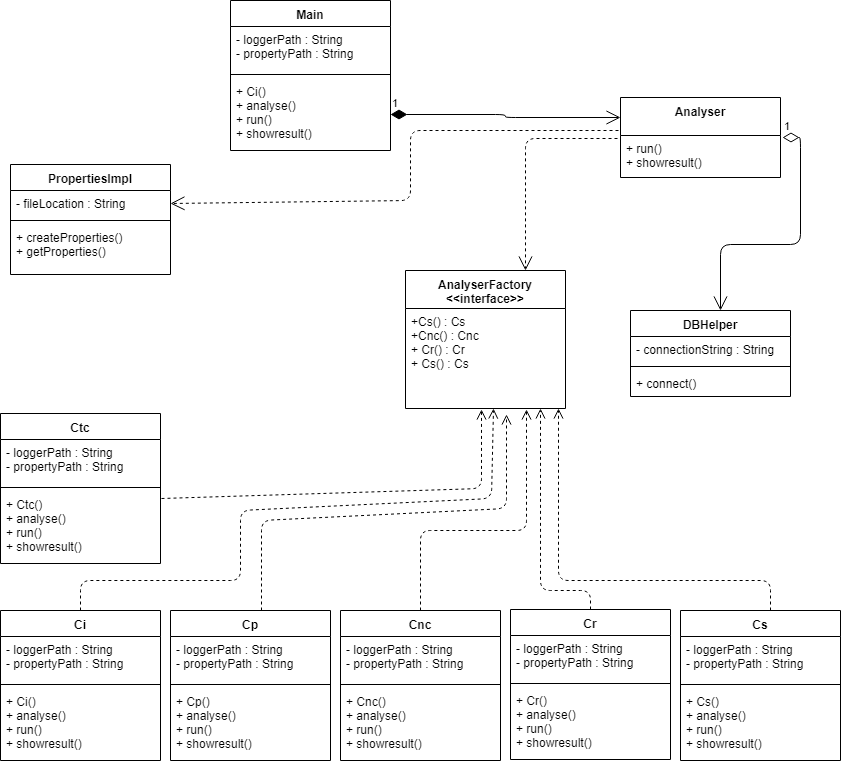

The diagram above was exported from draw.io. Its source (the exported page's mxGraphModel, read from the mxfile embedded in the PNG):
<mxGraphModel dx="824" dy="506" grid="1" gridSize="10" guides="1" tooltips="1" connect="1" arrows="1" fold="1" page="1" pageScale="1" pageWidth="850" pageHeight="1100" math="0" shadow="0">
  <root>
    <mxCell id="0" />
    <mxCell id="1" parent="0" />
    <mxCell id="-DUy1rPHJREM0DAjpBND-1" value="DBHelper" style="swimlane;fontStyle=1;align=center;verticalAlign=top;childLayout=stackLayout;horizontal=1;startSize=26;horizontalStack=0;resizeParent=1;resizeParentMax=0;resizeLast=0;collapsible=1;marginBottom=0;" parent="1" vertex="1">
      <mxGeometry x="650" y="430" width="160" height="86" as="geometry" />
    </mxCell>
    <mxCell id="-DUy1rPHJREM0DAjpBND-2" value="- connectionString : String" style="text;strokeColor=none;fillColor=none;align=left;verticalAlign=top;spacingLeft=4;spacingRight=4;overflow=hidden;rotatable=0;points=[[0,0.5],[1,0.5]];portConstraint=eastwest;" parent="-DUy1rPHJREM0DAjpBND-1" vertex="1">
      <mxGeometry y="26" width="160" height="26" as="geometry" />
    </mxCell>
    <mxCell id="-DUy1rPHJREM0DAjpBND-3" value="" style="line;strokeWidth=1;fillColor=none;align=left;verticalAlign=middle;spacingTop=-1;spacingLeft=3;spacingRight=3;rotatable=0;labelPosition=right;points=[];portConstraint=eastwest;" parent="-DUy1rPHJREM0DAjpBND-1" vertex="1">
      <mxGeometry y="52" width="160" height="8" as="geometry" />
    </mxCell>
    <mxCell id="-DUy1rPHJREM0DAjpBND-4" value="+ connect()" style="text;strokeColor=none;fillColor=none;align=left;verticalAlign=top;spacingLeft=4;spacingRight=4;overflow=hidden;rotatable=0;points=[[0,0.5],[1,0.5]];portConstraint=eastwest;" parent="-DUy1rPHJREM0DAjpBND-1" vertex="1">
      <mxGeometry y="60" width="160" height="26" as="geometry" />
    </mxCell>
    <mxCell id="-DUy1rPHJREM0DAjpBND-5" value="PropertiesImpl" style="swimlane;fontStyle=1;align=center;verticalAlign=top;childLayout=stackLayout;horizontal=1;startSize=26;horizontalStack=0;resizeParent=1;resizeParentMax=0;resizeLast=0;collapsible=1;marginBottom=0;" parent="1" vertex="1">
      <mxGeometry x="30" y="284" width="160" height="110" as="geometry">
        <mxRectangle x="340" y="300" width="110" height="26" as="alternateBounds" />
      </mxGeometry>
    </mxCell>
    <mxCell id="-DUy1rPHJREM0DAjpBND-6" value="- fileLocation : String" style="text;strokeColor=none;fillColor=none;align=left;verticalAlign=top;spacingLeft=4;spacingRight=4;overflow=hidden;rotatable=0;points=[[0,0.5],[1,0.5]];portConstraint=eastwest;" parent="-DUy1rPHJREM0DAjpBND-5" vertex="1">
      <mxGeometry y="26" width="160" height="26" as="geometry" />
    </mxCell>
    <mxCell id="-DUy1rPHJREM0DAjpBND-7" value="" style="line;strokeWidth=1;fillColor=none;align=left;verticalAlign=middle;spacingTop=-1;spacingLeft=3;spacingRight=3;rotatable=0;labelPosition=right;points=[];portConstraint=eastwest;" parent="-DUy1rPHJREM0DAjpBND-5" vertex="1">
      <mxGeometry y="52" width="160" height="8" as="geometry" />
    </mxCell>
    <mxCell id="-DUy1rPHJREM0DAjpBND-8" value="+ createProperties()&#10;+ getProperties()" style="text;strokeColor=none;fillColor=none;align=left;verticalAlign=top;spacingLeft=4;spacingRight=4;overflow=hidden;rotatable=0;points=[[0,0.5],[1,0.5]];portConstraint=eastwest;" parent="-DUy1rPHJREM0DAjpBND-5" vertex="1">
      <mxGeometry y="60" width="160" height="50" as="geometry" />
    </mxCell>
    <mxCell id="-DUy1rPHJREM0DAjpBND-9" value="Ci" style="swimlane;fontStyle=1;align=center;verticalAlign=top;childLayout=stackLayout;horizontal=1;startSize=26;horizontalStack=0;resizeParent=1;resizeParentMax=0;resizeLast=0;collapsible=1;marginBottom=0;" parent="1" vertex="1">
      <mxGeometry x="20" y="730" width="160" height="150" as="geometry" />
    </mxCell>
    <mxCell id="-DUy1rPHJREM0DAjpBND-10" value="- loggerPath : String&#10;- propertyPath : String" style="text;strokeColor=none;fillColor=none;align=left;verticalAlign=top;spacingLeft=4;spacingRight=4;overflow=hidden;rotatable=0;points=[[0,0.5],[1,0.5]];portConstraint=eastwest;" parent="-DUy1rPHJREM0DAjpBND-9" vertex="1">
      <mxGeometry y="26" width="160" height="44" as="geometry" />
    </mxCell>
    <mxCell id="-DUy1rPHJREM0DAjpBND-11" value="" style="line;strokeWidth=1;fillColor=none;align=left;verticalAlign=middle;spacingTop=-1;spacingLeft=3;spacingRight=3;rotatable=0;labelPosition=right;points=[];portConstraint=eastwest;" parent="-DUy1rPHJREM0DAjpBND-9" vertex="1">
      <mxGeometry y="70" width="160" height="8" as="geometry" />
    </mxCell>
    <mxCell id="-DUy1rPHJREM0DAjpBND-12" value="+ Ci()&#10;+ analyse()&#10;+ run()&#10;+ showresult()" style="text;strokeColor=none;fillColor=none;align=left;verticalAlign=top;spacingLeft=4;spacingRight=4;overflow=hidden;rotatable=0;points=[[0,0.5],[1,0.5]];portConstraint=eastwest;" parent="-DUy1rPHJREM0DAjpBND-9" vertex="1">
      <mxGeometry y="78" width="160" height="72" as="geometry" />
    </mxCell>
    <mxCell id="-DUy1rPHJREM0DAjpBND-13" value="Cp" style="swimlane;fontStyle=1;align=center;verticalAlign=top;childLayout=stackLayout;horizontal=1;startSize=26;horizontalStack=0;resizeParent=1;resizeParentMax=0;resizeLast=0;collapsible=1;marginBottom=0;" parent="1" vertex="1">
      <mxGeometry x="190" y="730" width="160" height="150" as="geometry" />
    </mxCell>
    <mxCell id="-DUy1rPHJREM0DAjpBND-14" value="- loggerPath : String&#10;- propertyPath : String" style="text;strokeColor=none;fillColor=none;align=left;verticalAlign=top;spacingLeft=4;spacingRight=4;overflow=hidden;rotatable=0;points=[[0,0.5],[1,0.5]];portConstraint=eastwest;" parent="-DUy1rPHJREM0DAjpBND-13" vertex="1">
      <mxGeometry y="26" width="160" height="44" as="geometry" />
    </mxCell>
    <mxCell id="-DUy1rPHJREM0DAjpBND-15" value="" style="line;strokeWidth=1;fillColor=none;align=left;verticalAlign=middle;spacingTop=-1;spacingLeft=3;spacingRight=3;rotatable=0;labelPosition=right;points=[];portConstraint=eastwest;" parent="-DUy1rPHJREM0DAjpBND-13" vertex="1">
      <mxGeometry y="70" width="160" height="8" as="geometry" />
    </mxCell>
    <mxCell id="-DUy1rPHJREM0DAjpBND-16" value="+ Cp()&#10;+ analyse()&#10;+ run()&#10;+ showresult()" style="text;strokeColor=none;fillColor=none;align=left;verticalAlign=top;spacingLeft=4;spacingRight=4;overflow=hidden;rotatable=0;points=[[0,0.5],[1,0.5]];portConstraint=eastwest;" parent="-DUy1rPHJREM0DAjpBND-13" vertex="1">
      <mxGeometry y="78" width="160" height="72" as="geometry" />
    </mxCell>
    <mxCell id="-DUy1rPHJREM0DAjpBND-17" value="Cnc" style="swimlane;fontStyle=1;align=center;verticalAlign=top;childLayout=stackLayout;horizontal=1;startSize=26;horizontalStack=0;resizeParent=1;resizeParentMax=0;resizeLast=0;collapsible=1;marginBottom=0;" parent="1" vertex="1">
      <mxGeometry x="360" y="730" width="160" height="150" as="geometry" />
    </mxCell>
    <mxCell id="-DUy1rPHJREM0DAjpBND-18" value="- loggerPath : String&#10;- propertyPath : String" style="text;strokeColor=none;fillColor=none;align=left;verticalAlign=top;spacingLeft=4;spacingRight=4;overflow=hidden;rotatable=0;points=[[0,0.5],[1,0.5]];portConstraint=eastwest;" parent="-DUy1rPHJREM0DAjpBND-17" vertex="1">
      <mxGeometry y="26" width="160" height="44" as="geometry" />
    </mxCell>
    <mxCell id="-DUy1rPHJREM0DAjpBND-19" value="" style="line;strokeWidth=1;fillColor=none;align=left;verticalAlign=middle;spacingTop=-1;spacingLeft=3;spacingRight=3;rotatable=0;labelPosition=right;points=[];portConstraint=eastwest;" parent="-DUy1rPHJREM0DAjpBND-17" vertex="1">
      <mxGeometry y="70" width="160" height="8" as="geometry" />
    </mxCell>
    <mxCell id="-DUy1rPHJREM0DAjpBND-20" value="+ Cnc()&#10;+ analyse()&#10;+ run()&#10;+ showresult()" style="text;strokeColor=none;fillColor=none;align=left;verticalAlign=top;spacingLeft=4;spacingRight=4;overflow=hidden;rotatable=0;points=[[0,0.5],[1,0.5]];portConstraint=eastwest;" parent="-DUy1rPHJREM0DAjpBND-17" vertex="1">
      <mxGeometry y="78" width="160" height="72" as="geometry" />
    </mxCell>
    <mxCell id="-DUy1rPHJREM0DAjpBND-21" value="Cr" style="swimlane;fontStyle=1;align=center;verticalAlign=top;childLayout=stackLayout;horizontal=1;startSize=26;horizontalStack=0;resizeParent=1;resizeParentMax=0;resizeLast=0;collapsible=1;marginBottom=0;" parent="1" vertex="1">
      <mxGeometry x="530" y="729" width="160" height="150" as="geometry" />
    </mxCell>
    <mxCell id="-DUy1rPHJREM0DAjpBND-22" value="- loggerPath : String&#10;- propertyPath : String" style="text;strokeColor=none;fillColor=none;align=left;verticalAlign=top;spacingLeft=4;spacingRight=4;overflow=hidden;rotatable=0;points=[[0,0.5],[1,0.5]];portConstraint=eastwest;" parent="-DUy1rPHJREM0DAjpBND-21" vertex="1">
      <mxGeometry y="26" width="160" height="44" as="geometry" />
    </mxCell>
    <mxCell id="-DUy1rPHJREM0DAjpBND-23" value="" style="line;strokeWidth=1;fillColor=none;align=left;verticalAlign=middle;spacingTop=-1;spacingLeft=3;spacingRight=3;rotatable=0;labelPosition=right;points=[];portConstraint=eastwest;" parent="-DUy1rPHJREM0DAjpBND-21" vertex="1">
      <mxGeometry y="70" width="160" height="8" as="geometry" />
    </mxCell>
    <mxCell id="-DUy1rPHJREM0DAjpBND-24" value="+ Cr()&#10;+ analyse()&#10;+ run()&#10;+ showresult()" style="text;strokeColor=none;fillColor=none;align=left;verticalAlign=top;spacingLeft=4;spacingRight=4;overflow=hidden;rotatable=0;points=[[0,0.5],[1,0.5]];portConstraint=eastwest;" parent="-DUy1rPHJREM0DAjpBND-21" vertex="1">
      <mxGeometry y="78" width="160" height="72" as="geometry" />
    </mxCell>
    <mxCell id="-DUy1rPHJREM0DAjpBND-25" value="Cs" style="swimlane;fontStyle=1;align=center;verticalAlign=top;childLayout=stackLayout;horizontal=1;startSize=26;horizontalStack=0;resizeParent=1;resizeParentMax=0;resizeLast=0;collapsible=1;marginBottom=0;" parent="1" vertex="1">
      <mxGeometry x="700" y="730" width="160" height="150" as="geometry" />
    </mxCell>
    <mxCell id="-DUy1rPHJREM0DAjpBND-26" value="- loggerPath : String&#10;- propertyPath : String" style="text;strokeColor=none;fillColor=none;align=left;verticalAlign=top;spacingLeft=4;spacingRight=4;overflow=hidden;rotatable=0;points=[[0,0.5],[1,0.5]];portConstraint=eastwest;" parent="-DUy1rPHJREM0DAjpBND-25" vertex="1">
      <mxGeometry y="26" width="160" height="44" as="geometry" />
    </mxCell>
    <mxCell id="-DUy1rPHJREM0DAjpBND-27" value="" style="line;strokeWidth=1;fillColor=none;align=left;verticalAlign=middle;spacingTop=-1;spacingLeft=3;spacingRight=3;rotatable=0;labelPosition=right;points=[];portConstraint=eastwest;" parent="-DUy1rPHJREM0DAjpBND-25" vertex="1">
      <mxGeometry y="70" width="160" height="8" as="geometry" />
    </mxCell>
    <mxCell id="-DUy1rPHJREM0DAjpBND-28" value="+ Cs()&#10;+ analyse()&#10;+ run()&#10;+ showresult()" style="text;strokeColor=none;fillColor=none;align=left;verticalAlign=top;spacingLeft=4;spacingRight=4;overflow=hidden;rotatable=0;points=[[0,0.5],[1,0.5]];portConstraint=eastwest;" parent="-DUy1rPHJREM0DAjpBND-25" vertex="1">
      <mxGeometry y="78" width="160" height="72" as="geometry" />
    </mxCell>
    <mxCell id="-DUy1rPHJREM0DAjpBND-29" value="Ctc" style="swimlane;fontStyle=1;align=center;verticalAlign=top;childLayout=stackLayout;horizontal=1;startSize=26;horizontalStack=0;resizeParent=1;resizeParentMax=0;resizeLast=0;collapsible=1;marginBottom=0;" parent="1" vertex="1">
      <mxGeometry x="20" y="533" width="160" height="150" as="geometry" />
    </mxCell>
    <mxCell id="-DUy1rPHJREM0DAjpBND-30" value="- loggerPath : String&#10;- propertyPath : String" style="text;strokeColor=none;fillColor=none;align=left;verticalAlign=top;spacingLeft=4;spacingRight=4;overflow=hidden;rotatable=0;points=[[0,0.5],[1,0.5]];portConstraint=eastwest;" parent="-DUy1rPHJREM0DAjpBND-29" vertex="1">
      <mxGeometry y="26" width="160" height="44" as="geometry" />
    </mxCell>
    <mxCell id="-DUy1rPHJREM0DAjpBND-31" value="" style="line;strokeWidth=1;fillColor=none;align=left;verticalAlign=middle;spacingTop=-1;spacingLeft=3;spacingRight=3;rotatable=0;labelPosition=right;points=[];portConstraint=eastwest;" parent="-DUy1rPHJREM0DAjpBND-29" vertex="1">
      <mxGeometry y="70" width="160" height="8" as="geometry" />
    </mxCell>
    <mxCell id="-DUy1rPHJREM0DAjpBND-32" value="+ Ctc()&#10;+ analyse()&#10;+ run()&#10;+ showresult()" style="text;strokeColor=none;fillColor=none;align=left;verticalAlign=top;spacingLeft=4;spacingRight=4;overflow=hidden;rotatable=0;points=[[0,0.5],[1,0.5]];portConstraint=eastwest;" parent="-DUy1rPHJREM0DAjpBND-29" vertex="1">
      <mxGeometry y="78" width="160" height="72" as="geometry" />
    </mxCell>
    <mxCell id="-DUy1rPHJREM0DAjpBND-33" value="Main" style="swimlane;fontStyle=1;align=center;verticalAlign=top;childLayout=stackLayout;horizontal=1;startSize=26;horizontalStack=0;resizeParent=1;resizeParentMax=0;resizeLast=0;collapsible=1;marginBottom=0;" parent="1" vertex="1">
      <mxGeometry x="250" y="120" width="160" height="150" as="geometry" />
    </mxCell>
    <mxCell id="-DUy1rPHJREM0DAjpBND-34" value="- loggerPath : String&#10;- propertyPath : String" style="text;strokeColor=none;fillColor=none;align=left;verticalAlign=top;spacingLeft=4;spacingRight=4;overflow=hidden;rotatable=0;points=[[0,0.5],[1,0.5]];portConstraint=eastwest;" parent="-DUy1rPHJREM0DAjpBND-33" vertex="1">
      <mxGeometry y="26" width="160" height="44" as="geometry" />
    </mxCell>
    <mxCell id="-DUy1rPHJREM0DAjpBND-35" value="" style="line;strokeWidth=1;fillColor=none;align=left;verticalAlign=middle;spacingTop=-1;spacingLeft=3;spacingRight=3;rotatable=0;labelPosition=right;points=[];portConstraint=eastwest;" parent="-DUy1rPHJREM0DAjpBND-33" vertex="1">
      <mxGeometry y="70" width="160" height="8" as="geometry" />
    </mxCell>
    <mxCell id="-DUy1rPHJREM0DAjpBND-36" value="+ Ci()&#10;+ analyse()&#10;+ run()&#10;+ showresult()" style="text;strokeColor=none;fillColor=none;align=left;verticalAlign=top;spacingLeft=4;spacingRight=4;overflow=hidden;rotatable=0;points=[[0,0.5],[1,0.5]];portConstraint=eastwest;" parent="-DUy1rPHJREM0DAjpBND-33" vertex="1">
      <mxGeometry y="78" width="160" height="72" as="geometry" />
    </mxCell>
    <mxCell id="-DUy1rPHJREM0DAjpBND-37" value="AnalyserFactory&#10;&lt;&lt;interface&gt;&gt;&#10;" style="swimlane;fontStyle=1;align=center;verticalAlign=top;childLayout=stackLayout;horizontal=1;startSize=38;horizontalStack=0;resizeParent=1;resizeParentMax=0;resizeLast=0;collapsible=1;marginBottom=0;" parent="1" vertex="1">
      <mxGeometry x="425" y="390" width="160" height="138" as="geometry" />
    </mxCell>
    <mxCell id="-DUy1rPHJREM0DAjpBND-40" value="+Cs() : Cs&#10;+Cnc() : Cnc&#10;+ Cr() : Cr&#10;+ Cs() : Cs&#10;" style="text;strokeColor=none;fillColor=none;align=left;verticalAlign=top;spacingLeft=4;spacingRight=4;overflow=hidden;rotatable=0;points=[[0,0.5],[1,0.5]];portConstraint=eastwest;" parent="-DUy1rPHJREM0DAjpBND-37" vertex="1">
      <mxGeometry y="38" width="160" height="100" as="geometry" />
    </mxCell>
    <mxCell id="WpoLMAiz9wI_tYlaPgv1-1" value="return" style="html=1;verticalAlign=bottom;endArrow=open;dashed=1;endSize=8;entryX=0.475;entryY=1.014;entryDx=0;entryDy=0;entryPerimeter=0;noLabel=1;fontColor=none;exitX=1.006;exitY=0.097;exitDx=0;exitDy=0;exitPerimeter=0;" edge="1" parent="1" source="-DUy1rPHJREM0DAjpBND-32" target="-DUy1rPHJREM0DAjpBND-40">
      <mxGeometry relative="1" as="geometry">
        <mxPoint x="380" y="610" as="sourcePoint" />
        <mxPoint x="300" y="610" as="targetPoint" />
        <Array as="points">
          <mxPoint x="501" y="608" />
        </Array>
      </mxGeometry>
    </mxCell>
    <mxCell id="WpoLMAiz9wI_tYlaPgv1-2" value="return" style="html=1;verticalAlign=bottom;endArrow=open;dashed=1;endSize=8;noLabel=1;fontColor=none;exitX=0.5;exitY=0;exitDx=0;exitDy=0;entryX=0.55;entryY=1;entryDx=0;entryDy=0;entryPerimeter=0;" edge="1" parent="1" source="-DUy1rPHJREM0DAjpBND-9" target="-DUy1rPHJREM0DAjpBND-40">
      <mxGeometry relative="1" as="geometry">
        <mxPoint x="190" y="618" as="sourcePoint" />
        <mxPoint x="500" y="580" as="targetPoint" />
        <Array as="points">
          <mxPoint x="100" y="700" />
          <mxPoint x="260" y="700" />
          <mxPoint x="260" y="630" />
          <mxPoint x="511" y="618" />
        </Array>
      </mxGeometry>
    </mxCell>
    <mxCell id="WpoLMAiz9wI_tYlaPgv1-3" value="return" style="html=1;verticalAlign=bottom;endArrow=open;dashed=1;endSize=8;entryX=0.631;entryY=1.056;entryDx=0;entryDy=0;entryPerimeter=0;noLabel=1;fontColor=none;exitX=0.569;exitY=0;exitDx=0;exitDy=0;exitPerimeter=0;" edge="1" parent="1" source="-DUy1rPHJREM0DAjpBND-13" target="-DUy1rPHJREM0DAjpBND-40">
      <mxGeometry relative="1" as="geometry">
        <mxPoint x="191" y="628" as="sourcePoint" />
        <mxPoint x="511" y="591" as="targetPoint" />
        <Array as="points">
          <mxPoint x="281" y="640" />
          <mxPoint x="526" y="628" />
        </Array>
      </mxGeometry>
    </mxCell>
    <mxCell id="WpoLMAiz9wI_tYlaPgv1-4" value="return" style="html=1;verticalAlign=bottom;endArrow=open;dashed=1;endSize=8;entryX=0.756;entryY=1.014;entryDx=0;entryDy=0;entryPerimeter=0;noLabel=1;fontColor=none;exitX=0.5;exitY=0;exitDx=0;exitDy=0;" edge="1" parent="1" source="-DUy1rPHJREM0DAjpBND-17" target="-DUy1rPHJREM0DAjpBND-40">
      <mxGeometry relative="1" as="geometry">
        <mxPoint x="191" y="628" as="sourcePoint" />
        <mxPoint x="511" y="591" as="targetPoint" />
        <Array as="points">
          <mxPoint x="440" y="650" />
          <mxPoint x="546" y="650" />
        </Array>
      </mxGeometry>
    </mxCell>
    <mxCell id="WpoLMAiz9wI_tYlaPgv1-5" value="return" style="html=1;verticalAlign=bottom;endArrow=open;dashed=1;endSize=8;entryX=0.844;entryY=1;entryDx=0;entryDy=0;entryPerimeter=0;noLabel=1;fontColor=none;exitX=0.5;exitY=0;exitDx=0;exitDy=0;" edge="1" parent="1" source="-DUy1rPHJREM0DAjpBND-21" target="-DUy1rPHJREM0DAjpBND-40">
      <mxGeometry relative="1" as="geometry">
        <mxPoint x="191" y="628" as="sourcePoint" />
        <mxPoint x="511" y="591" as="targetPoint" />
        <Array as="points">
          <mxPoint x="610" y="710" />
          <mxPoint x="560" y="710" />
        </Array>
      </mxGeometry>
    </mxCell>
    <mxCell id="WpoLMAiz9wI_tYlaPgv1-6" value="return" style="html=1;verticalAlign=bottom;endArrow=open;dashed=1;endSize=8;entryX=0.956;entryY=1;entryDx=0;entryDy=0;entryPerimeter=0;noLabel=1;fontColor=none;exitX=0.563;exitY=0;exitDx=0;exitDy=0;exitPerimeter=0;" edge="1" parent="1" source="-DUy1rPHJREM0DAjpBND-25" target="-DUy1rPHJREM0DAjpBND-40">
      <mxGeometry relative="1" as="geometry">
        <mxPoint x="191" y="628" as="sourcePoint" />
        <mxPoint x="511" y="591" as="targetPoint" />
        <Array as="points">
          <mxPoint x="790" y="700" />
          <mxPoint x="578" y="700" />
        </Array>
      </mxGeometry>
    </mxCell>
    <mxCell id="WpoLMAiz9wI_tYlaPgv1-8" value="1" style="endArrow=open;html=1;endSize=12;startArrow=diamondThin;startSize=14;startFill=1;edgeStyle=orthogonalEdgeStyle;align=left;verticalAlign=bottom;fontColor=none;entryX=0;entryY=0.25;entryDx=0;entryDy=0;exitX=1;exitY=0.5;exitDx=0;exitDy=0;" edge="1" parent="1" source="-DUy1rPHJREM0DAjpBND-36" target="WpoLMAiz9wI_tYlaPgv1-9">
      <mxGeometry x="-1" y="3" relative="1" as="geometry">
        <mxPoint x="516" y="330" as="sourcePoint" />
        <mxPoint x="630" y="350" as="targetPoint" />
      </mxGeometry>
    </mxCell>
    <mxCell id="WpoLMAiz9wI_tYlaPgv1-9" value="Analyser&#10;" style="swimlane;fontStyle=1;align=center;verticalAlign=top;childLayout=stackLayout;horizontal=1;startSize=38;horizontalStack=0;resizeParent=1;resizeParentMax=0;resizeLast=0;collapsible=1;marginBottom=0;" vertex="1" parent="1">
      <mxGeometry x="640" y="217" width="160" height="80" as="geometry" />
    </mxCell>
    <mxCell id="WpoLMAiz9wI_tYlaPgv1-10" value="+ run()&#10;+ showresult()&#10;" style="text;strokeColor=none;fillColor=none;align=left;verticalAlign=top;spacingLeft=4;spacingRight=4;overflow=hidden;rotatable=0;points=[[0,0.5],[1,0.5]];portConstraint=eastwest;" vertex="1" parent="WpoLMAiz9wI_tYlaPgv1-9">
      <mxGeometry y="38" width="160" height="42" as="geometry" />
    </mxCell>
    <mxCell id="WpoLMAiz9wI_tYlaPgv1-11" value="1" style="endArrow=open;html=1;endSize=12;startArrow=diamondThin;startSize=14;startFill=0;edgeStyle=orthogonalEdgeStyle;align=left;verticalAlign=bottom;fontColor=none;entryX=0.563;entryY=0;entryDx=0;entryDy=0;entryPerimeter=0;exitX=1.013;exitY=0.048;exitDx=0;exitDy=0;exitPerimeter=0;" edge="1" parent="1" source="WpoLMAiz9wI_tYlaPgv1-10" target="-DUy1rPHJREM0DAjpBND-1">
      <mxGeometry x="-1" y="3" relative="1" as="geometry">
        <mxPoint x="660" y="350" as="sourcePoint" />
        <mxPoint x="820" y="350" as="targetPoint" />
        <Array as="points">
          <mxPoint x="820" y="257" />
          <mxPoint x="820" y="364" />
          <mxPoint x="740" y="364" />
        </Array>
      </mxGeometry>
    </mxCell>
    <mxCell id="WpoLMAiz9wI_tYlaPgv1-12" value="Use" style="endArrow=open;endSize=12;dashed=1;html=1;fontColor=none;exitX=-0.019;exitY=0.071;exitDx=0;exitDy=0;exitPerimeter=0;entryX=0.75;entryY=0;entryDx=0;entryDy=0;noLabel=1;" edge="1" parent="1" source="WpoLMAiz9wI_tYlaPgv1-10" target="-DUy1rPHJREM0DAjpBND-37">
      <mxGeometry width="160" relative="1" as="geometry">
        <mxPoint x="590" y="330" as="sourcePoint" />
        <mxPoint x="750" y="330" as="targetPoint" />
        <Array as="points">
          <mxPoint x="545" y="258" />
        </Array>
      </mxGeometry>
    </mxCell>
    <mxCell id="WpoLMAiz9wI_tYlaPgv1-13" value="Use" style="endArrow=open;endSize=12;dashed=1;fontColor=none;exitX=-0.012;exitY=-0.119;exitDx=0;exitDy=0;exitPerimeter=0;entryX=1;entryY=0.5;entryDx=0;entryDy=0;html=1;noLabel=1;" edge="1" parent="1" source="WpoLMAiz9wI_tYlaPgv1-10" target="-DUy1rPHJREM0DAjpBND-6">
      <mxGeometry width="160" relative="1" as="geometry">
        <mxPoint x="647" y="268" as="sourcePoint" />
        <mxPoint x="555" y="400" as="targetPoint" />
        <Array as="points">
          <mxPoint x="430" y="250" />
          <mxPoint x="430" y="320" />
        </Array>
      </mxGeometry>
    </mxCell>
  </root>
</mxGraphModel>